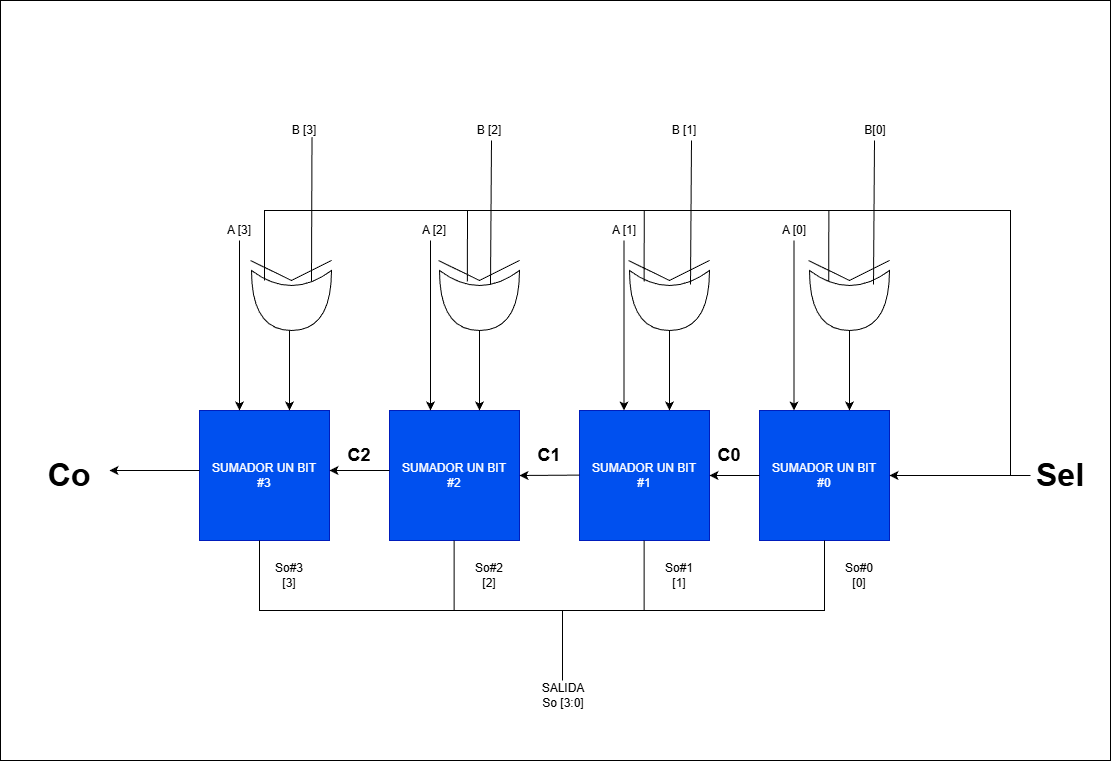

The diagram above was exported from draw.io. Its source (the exported page's mxGraphModel, read from the mxfile embedded in the PNG):
<mxGraphModel dx="2000" dy="788" grid="1" gridSize="10" guides="1" tooltips="1" connect="1" arrows="1" fold="1" page="1" pageScale="1" pageWidth="827" pageHeight="1169" math="0" shadow="0">
  <root>
    <mxCell id="0" />
    <mxCell id="1" parent="0" />
    <mxCell id="MLsMurQQh9XJ2sZv3PfM-3" parent="1" style="rounded=0;whiteSpace=wrap;html=1;" value="&lt;span style=&quot;color: rgba(0, 0, 0, 0); font-family: monospace; font-size: 0px; text-align: start; text-wrap-mode: nowrap;&quot;&gt;%3CmxGraphModel%3E%3Croot%3E%3CmxCell%20id%3D%220%22%2F%3E%3CmxCell%20id%3D%221%22%20parent%3D%220%22%2F%3E%3CmxCell%20id%3D%222%22%20parent%3D%221%22%20style%3D%22text%3Bhtml%3D1%3BwhiteSpace%3Dwrap%3BstrokeColor%3Dnone%3BfillColor%3Dnone%3Balign%3Dcenter%3BverticalAlign%3Dmiddle%3Brounded%3D0%3B%22%20value%3D%22So%233%26lt%3Bbr%26gt%3B%5B3%5D%22%20vertex%3D%221%22%3E%3CmxGeometry%20height%3D%2230%22%20width%3D%2260%22%20x%3D%22110%22%20y%3D%22380%22%20as%3D%22geometry%22%2F%3E%3C%2FmxCell%3E%3C%2Froot%3E%3C%2FmxGraphModel%3E&lt;/span&gt;" vertex="1">
      <mxGeometry height="760" width="1110" x="-150" y="140" as="geometry" />
    </mxCell>
    <mxCell id="MLsMurQQh9XJ2sZv3PfM-4" parent="1" style="whiteSpace=wrap;html=1;aspect=fixed;fillColor=light-dark(#0050EF,#FFFFFF);fontColor=#ffffff;strokeColor=#001DBC;" value="SUMADOR UN BIT&lt;br&gt;#3" vertex="1">
      <mxGeometry height="130" width="130" x="49" y="550" as="geometry" />
    </mxCell>
    <mxCell id="MLsMurQQh9XJ2sZv3PfM-11" parent="1" style="whiteSpace=wrap;html=1;aspect=fixed;fillColor=light-dark(#0050EF,#FFFFFF);fontColor=#ffffff;strokeColor=#001DBC;" value="SUMADOR UN BIT&lt;div&gt;#2&lt;/div&gt;" vertex="1">
      <mxGeometry height="130" width="130" x="239" y="550" as="geometry" />
    </mxCell>
    <mxCell id="MLsMurQQh9XJ2sZv3PfM-12" parent="1" style="whiteSpace=wrap;html=1;aspect=fixed;fillColor=light-dark(#0050EF,#FFFFFF);fontColor=#ffffff;strokeColor=#001DBC;" value="SUMADOR UN BIT&lt;br&gt;#0" vertex="1">
      <mxGeometry height="130" width="130" x="609" y="550" as="geometry" />
    </mxCell>
    <mxCell id="MLsMurQQh9XJ2sZv3PfM-13" parent="1" style="whiteSpace=wrap;html=1;aspect=fixed;fillColor=#0050ef;fontColor=#ffffff;strokeColor=#001DBC;" value="SUMADOR UN BIT&lt;br&gt;#1" vertex="1">
      <mxGeometry height="130" width="130" x="429" y="550" as="geometry" />
    </mxCell>
    <mxCell id="MLsMurQQh9XJ2sZv3PfM-16" edge="1" parent="1" source="MLsMurQQh9XJ2sZv3PfM-51" style="endArrow=classic;html=1;rounded=0;entryX=0.25;entryY=0;entryDx=0;entryDy=0;exitX=0.5;exitY=1;exitDx=0;exitDy=0;" value="">
      <mxGeometry height="50" relative="1" width="50" as="geometry">
        <Array as="points" />
        <mxPoint x="89.5" y="470" as="sourcePoint" />
        <mxPoint x="89.00000000000011" y="550" as="targetPoint" />
      </mxGeometry>
    </mxCell>
    <mxCell id="MLsMurQQh9XJ2sZv3PfM-17" edge="1" parent="1" style="endArrow=classic;html=1;rounded=0;entryX=0.25;entryY=0;entryDx=0;entryDy=0;" value="">
      <mxGeometry height="50" relative="1" width="50" as="geometry">
        <mxPoint x="139" y="470" as="sourcePoint" />
        <mxPoint x="139" y="550" as="targetPoint" />
      </mxGeometry>
    </mxCell>
    <mxCell id="MLsMurQQh9XJ2sZv3PfM-20" edge="1" parent="1" style="endArrow=classic;html=1;rounded=0;entryX=0.25;entryY=0;entryDx=0;entryDy=0;" value="">
      <mxGeometry height="50" relative="1" width="50" as="geometry">
        <mxPoint x="329" y="470" as="sourcePoint" />
        <mxPoint x="329" y="550" as="targetPoint" />
      </mxGeometry>
    </mxCell>
    <mxCell id="MLsMurQQh9XJ2sZv3PfM-22" edge="1" parent="1" style="endArrow=classic;html=1;rounded=0;entryX=0.25;entryY=0;entryDx=0;entryDy=0;" value="">
      <mxGeometry height="50" relative="1" width="50" as="geometry">
        <mxPoint x="519" y="470" as="sourcePoint" />
        <mxPoint x="519" y="550" as="targetPoint" />
      </mxGeometry>
    </mxCell>
    <mxCell id="MLsMurQQh9XJ2sZv3PfM-24" edge="1" parent="1" style="endArrow=classic;html=1;rounded=0;entryX=0.25;entryY=0;entryDx=0;entryDy=0;" value="">
      <mxGeometry height="50" relative="1" width="50" as="geometry">
        <mxPoint x="699" y="470" as="sourcePoint" />
        <mxPoint x="699" y="550" as="targetPoint" />
      </mxGeometry>
    </mxCell>
    <mxCell id="MLsMurQQh9XJ2sZv3PfM-25" edge="1" parent="1" style="endArrow=classic;html=1;rounded=0;entryX=1;entryY=0.5;entryDx=0;entryDy=0;" target="MLsMurQQh9XJ2sZv3PfM-12" value="">
      <mxGeometry height="50" relative="1" width="50" as="geometry">
        <mxPoint x="869" y="615" as="sourcePoint" />
        <mxPoint x="769" y="660" as="targetPoint" />
      </mxGeometry>
    </mxCell>
    <mxCell id="MLsMurQQh9XJ2sZv3PfM-26" edge="1" parent="1" source="MLsMurQQh9XJ2sZv3PfM-12" style="endArrow=classic;html=1;rounded=0;entryX=1;entryY=0.5;entryDx=0;entryDy=0;exitX=0;exitY=0.5;exitDx=0;exitDy=0;" target="MLsMurQQh9XJ2sZv3PfM-13" value="">
      <mxGeometry height="50" relative="1" width="50" as="geometry">
        <mxPoint x="589" y="620" as="sourcePoint" />
        <mxPoint x="589" y="700" as="targetPoint" />
      </mxGeometry>
    </mxCell>
    <mxCell id="MLsMurQQh9XJ2sZv3PfM-27" edge="1" parent="1" style="endArrow=classic;html=1;rounded=0;entryX=1;entryY=0.5;entryDx=0;entryDy=0;exitX=0;exitY=0.5;exitDx=0;exitDy=0;" target="MLsMurQQh9XJ2sZv3PfM-11" value="">
      <mxGeometry height="50" relative="1" width="50" as="geometry">
        <mxPoint x="429" y="614.6" as="sourcePoint" />
        <mxPoint x="379" y="614.6" as="targetPoint" />
      </mxGeometry>
    </mxCell>
    <mxCell id="MLsMurQQh9XJ2sZv3PfM-28" edge="1" parent="1" style="endArrow=classic;html=1;rounded=0;exitX=0;exitY=0.5;exitDx=0;exitDy=0;" value="">
      <mxGeometry height="50" relative="1" width="50" as="geometry">
        <mxPoint x="239" y="610" as="sourcePoint" />
        <mxPoint x="179" y="610" as="targetPoint" />
      </mxGeometry>
    </mxCell>
    <mxCell id="MLsMurQQh9XJ2sZv3PfM-29" edge="1" parent="1" style="endArrow=classic;html=1;rounded=0;exitX=0;exitY=0.5;exitDx=0;exitDy=0;" value="">
      <mxGeometry height="50" relative="1" width="50" as="geometry">
        <mxPoint x="49" y="610" as="sourcePoint" />
        <mxPoint x="-41" y="610" as="targetPoint" />
      </mxGeometry>
    </mxCell>
    <mxCell id="MLsMurQQh9XJ2sZv3PfM-34" edge="1" parent="1" style="endArrow=none;html=1;rounded=0;" value="">
      <mxGeometry height="50" relative="1" width="50" as="geometry">
        <mxPoint x="303.6" y="750" as="sourcePoint" />
        <mxPoint x="303.6" y="680" as="targetPoint" />
      </mxGeometry>
    </mxCell>
    <mxCell id="MLsMurQQh9XJ2sZv3PfM-35" edge="1" parent="1" style="endArrow=none;html=1;rounded=0;" value="">
      <mxGeometry height="50" relative="1" width="50" as="geometry">
        <mxPoint x="493.6" y="750" as="sourcePoint" />
        <mxPoint x="493.6" y="680" as="targetPoint" />
      </mxGeometry>
    </mxCell>
    <mxCell id="MLsMurQQh9XJ2sZv3PfM-38" edge="1" parent="1" style="endArrow=none;html=1;rounded=0;edgeStyle=elbowEdgeStyle;elbow=vertical;entryX=0.5;entryY=1;entryDx=0;entryDy=0;" target="MLsMurQQh9XJ2sZv3PfM-12" value="">
      <mxGeometry height="50" relative="1" width="50" as="geometry">
        <Array as="points">
          <mxPoint x="389" y="750" />
        </Array>
        <mxPoint x="109" y="680" as="sourcePoint" />
        <mxPoint x="309" y="740" as="targetPoint" />
      </mxGeometry>
    </mxCell>
    <mxCell id="MLsMurQQh9XJ2sZv3PfM-39" edge="1" parent="1" style="endArrow=none;html=1;rounded=0;" value="">
      <mxGeometry height="50" relative="1" width="50" as="geometry">
        <mxPoint x="412" y="820" as="sourcePoint" />
        <mxPoint x="412" y="750" as="targetPoint" />
      </mxGeometry>
    </mxCell>
    <mxCell id="MLsMurQQh9XJ2sZv3PfM-40" parent="1" style="text;html=1;whiteSpace=wrap;strokeColor=none;fillColor=none;align=center;verticalAlign=middle;rounded=0;" value="SALIDA&lt;br&gt;So [3:0]" vertex="1">
      <mxGeometry height="30" width="60" x="383" y="820" as="geometry" />
    </mxCell>
    <mxCell id="MLsMurQQh9XJ2sZv3PfM-41" parent="1" style="text;html=1;whiteSpace=wrap;strokeColor=none;fillColor=none;align=center;verticalAlign=middle;rounded=0;" value="So#3&lt;br&gt;[3]" vertex="1">
      <mxGeometry height="30" width="60" x="109" y="700" as="geometry" />
    </mxCell>
    <mxCell id="MLsMurQQh9XJ2sZv3PfM-42" parent="1" style="text;html=1;whiteSpace=wrap;strokeColor=none;fillColor=none;align=center;verticalAlign=middle;rounded=0;" value="So#2&lt;br&gt;[2]" vertex="1">
      <mxGeometry height="30" width="60" x="309" y="700" as="geometry" />
    </mxCell>
    <mxCell id="MLsMurQQh9XJ2sZv3PfM-43" parent="1" style="text;html=1;whiteSpace=wrap;strokeColor=none;fillColor=none;align=center;verticalAlign=middle;rounded=0;" value="So#1&lt;br&gt;[1]" vertex="1">
      <mxGeometry height="30" width="60" x="499" y="700" as="geometry" />
    </mxCell>
    <mxCell id="MLsMurQQh9XJ2sZv3PfM-44" parent="1" style="text;html=1;whiteSpace=wrap;strokeColor=none;fillColor=none;align=center;verticalAlign=middle;rounded=0;" value="So#0&lt;br&gt;[0]" vertex="1">
      <mxGeometry height="30" width="60" x="679" y="700" as="geometry" />
    </mxCell>
    <mxCell id="MLsMurQQh9XJ2sZv3PfM-45" parent="1" style="text;html=1;whiteSpace=wrap;strokeColor=none;fillColor=none;align=center;verticalAlign=middle;rounded=0;" value="&lt;font style=&quot;font-size: 32px;&quot;&gt;&lt;b&gt;Sel&lt;/b&gt;&lt;/font&gt;" vertex="1">
      <mxGeometry height="30" width="60" x="880" y="600" as="geometry" />
    </mxCell>
    <mxCell id="MLsMurQQh9XJ2sZv3PfM-46" parent="1" style="text;html=1;whiteSpace=wrap;strokeColor=none;fillColor=none;align=center;verticalAlign=middle;rounded=0;fontSize=18;" value="&lt;font&gt;&lt;b&gt;C0&lt;/b&gt;&lt;/font&gt;" vertex="1">
      <mxGeometry height="30" width="60" x="549" y="580" as="geometry" />
    </mxCell>
    <mxCell id="MLsMurQQh9XJ2sZv3PfM-47" parent="1" style="text;html=1;whiteSpace=wrap;strokeColor=none;fillColor=none;align=center;verticalAlign=middle;rounded=0;fontSize=18;" value="&lt;font&gt;&lt;b&gt;C1&lt;/b&gt;&lt;/font&gt;" vertex="1">
      <mxGeometry height="30" width="60" x="369" y="580" as="geometry" />
    </mxCell>
    <mxCell id="MLsMurQQh9XJ2sZv3PfM-48" parent="1" style="text;html=1;whiteSpace=wrap;strokeColor=none;fillColor=none;align=center;verticalAlign=middle;rounded=0;fontSize=18;" value="&lt;font&gt;&lt;b&gt;C2&lt;/b&gt;&lt;/font&gt;" vertex="1">
      <mxGeometry height="30" width="60" x="179" y="580" as="geometry" />
    </mxCell>
    <mxCell id="MLsMurQQh9XJ2sZv3PfM-49" parent="1" style="text;html=1;whiteSpace=wrap;strokeColor=none;fillColor=none;align=center;verticalAlign=middle;rounded=0;" value="&lt;font style=&quot;font-size: 32px;&quot;&gt;&lt;b&gt;Co&lt;/b&gt;&lt;/font&gt;" vertex="1">
      <mxGeometry height="30" width="60" x="-111" y="600" as="geometry" />
    </mxCell>
    <mxCell id="MLsMurQQh9XJ2sZv3PfM-51" parent="1" style="text;html=1;whiteSpace=wrap;strokeColor=none;fillColor=none;align=center;verticalAlign=middle;rounded=0;" value="A [3]" vertex="1">
      <mxGeometry height="20" width="50" x="64" y="360" as="geometry" />
    </mxCell>
    <mxCell id="MLsMurQQh9XJ2sZv3PfM-52" parent="1" style="text;html=1;whiteSpace=wrap;strokeColor=none;fillColor=none;align=center;verticalAlign=middle;rounded=0;" value="B [3]" vertex="1">
      <mxGeometry height="20" width="50" x="129" y="260" as="geometry" />
    </mxCell>
    <mxCell id="MLsMurQQh9XJ2sZv3PfM-53" parent="1" style="text;html=1;whiteSpace=wrap;strokeColor=none;fillColor=none;align=center;verticalAlign=middle;rounded=0;" value="A [2]" vertex="1">
      <mxGeometry height="20" width="50" x="259" y="360" as="geometry" />
    </mxCell>
    <mxCell id="MLsMurQQh9XJ2sZv3PfM-54" parent="1" style="text;html=1;whiteSpace=wrap;strokeColor=none;fillColor=none;align=center;verticalAlign=middle;rounded=0;" value="B [2]" vertex="1">
      <mxGeometry height="20" width="50" x="314" y="260" as="geometry" />
    </mxCell>
    <mxCell id="MLsMurQQh9XJ2sZv3PfM-56" parent="1" style="text;html=1;whiteSpace=wrap;strokeColor=none;fillColor=none;align=center;verticalAlign=middle;rounded=0;" value="A [1]" vertex="1">
      <mxGeometry height="20" width="50" x="449" y="360" as="geometry" />
    </mxCell>
    <mxCell id="MLsMurQQh9XJ2sZv3PfM-57" parent="1" style="text;html=1;whiteSpace=wrap;strokeColor=none;fillColor=none;align=center;verticalAlign=middle;rounded=0;" value="B [1]" vertex="1">
      <mxGeometry height="20" width="50" x="509" y="260" as="geometry" />
    </mxCell>
    <mxCell id="MLsMurQQh9XJ2sZv3PfM-60" parent="1" style="text;html=1;whiteSpace=wrap;strokeColor=none;fillColor=none;align=center;verticalAlign=middle;rounded=0;" value="A [0]" vertex="1">
      <mxGeometry height="20" width="50" x="619" y="360" as="geometry" />
    </mxCell>
    <mxCell id="MLsMurQQh9XJ2sZv3PfM-61" parent="1" style="text;html=1;whiteSpace=wrap;strokeColor=none;fillColor=none;align=center;verticalAlign=middle;rounded=0;" value="B[0]" vertex="1">
      <mxGeometry height="20" width="50" x="700" y="260" as="geometry" />
    </mxCell>
    <mxCell id="Ha9v0sP6Bi42Om7GELLd-8" parent="1" style="shape=xor;whiteSpace=wrap;html=1;rotation=90;" value="" vertex="1">
      <mxGeometry height="80" width="60" x="111" y="400" as="geometry" />
    </mxCell>
    <mxCell id="Ha9v0sP6Bi42Om7GELLd-9" edge="1" parent="1" style="endArrow=none;html=1;rounded=0;" value="">
      <mxGeometry height="50" relative="1" width="50" as="geometry">
        <Array as="points">
          <mxPoint x="141" y="420" />
        </Array>
        <mxPoint x="100" y="400" as="sourcePoint" />
        <mxPoint x="181" y="400" as="targetPoint" />
      </mxGeometry>
    </mxCell>
    <mxCell id="Ha9v0sP6Bi42Om7GELLd-10" edge="1" parent="1" style="endArrow=classic;html=1;rounded=0;entryX=0.25;entryY=0;entryDx=0;entryDy=0;exitX=0.5;exitY=1;exitDx=0;exitDy=0;" value="">
      <mxGeometry height="50" relative="1" width="50" as="geometry">
        <Array as="points" />
        <mxPoint x="280" y="380" as="sourcePoint" />
        <mxPoint x="280.0000000000001" y="550" as="targetPoint" />
      </mxGeometry>
    </mxCell>
    <mxCell id="Ha9v0sP6Bi42Om7GELLd-12" parent="1" style="shape=xor;whiteSpace=wrap;html=1;rotation=90;" value="" vertex="1">
      <mxGeometry height="80" width="60" x="299" y="400" as="geometry" />
    </mxCell>
    <mxCell id="Ha9v0sP6Bi42Om7GELLd-13" edge="1" parent="1" style="endArrow=none;html=1;rounded=0;" value="">
      <mxGeometry height="50" relative="1" width="50" as="geometry">
        <Array as="points">
          <mxPoint x="329" y="420" />
        </Array>
        <mxPoint x="288" y="400" as="sourcePoint" />
        <mxPoint x="369" y="400" as="targetPoint" />
      </mxGeometry>
    </mxCell>
    <mxCell id="Ha9v0sP6Bi42Om7GELLd-15" edge="1" parent="1" style="endArrow=classic;html=1;rounded=0;entryX=0.25;entryY=0;entryDx=0;entryDy=0;exitX=0.5;exitY=1;exitDx=0;exitDy=0;" value="">
      <mxGeometry height="50" relative="1" width="50" as="geometry">
        <Array as="points" />
        <mxPoint x="473.47" y="380" as="sourcePoint" />
        <mxPoint x="473.47000000000014" y="550" as="targetPoint" />
      </mxGeometry>
    </mxCell>
    <mxCell id="Ha9v0sP6Bi42Om7GELLd-16" parent="1" style="shape=xor;whiteSpace=wrap;html=1;rotation=90;" value="" vertex="1">
      <mxGeometry height="80" width="60" x="489" y="400" as="geometry" />
    </mxCell>
    <mxCell id="Ha9v0sP6Bi42Om7GELLd-17" edge="1" parent="1" style="endArrow=none;html=1;rounded=0;" value="">
      <mxGeometry height="50" relative="1" width="50" as="geometry">
        <Array as="points">
          <mxPoint x="519" y="420" />
        </Array>
        <mxPoint x="478" y="400" as="sourcePoint" />
        <mxPoint x="559" y="400" as="targetPoint" />
      </mxGeometry>
    </mxCell>
    <mxCell id="Ha9v0sP6Bi42Om7GELLd-18" parent="1" style="shape=xor;whiteSpace=wrap;html=1;rotation=90;" value="" vertex="1">
      <mxGeometry height="80" width="60" x="669" y="400" as="geometry" />
    </mxCell>
    <mxCell id="Ha9v0sP6Bi42Om7GELLd-19" edge="1" parent="1" style="endArrow=none;html=1;rounded=0;" value="">
      <mxGeometry height="50" relative="1" width="50" as="geometry">
        <Array as="points">
          <mxPoint x="699" y="420" />
        </Array>
        <mxPoint x="658" y="400" as="sourcePoint" />
        <mxPoint x="739" y="400" as="targetPoint" />
      </mxGeometry>
    </mxCell>
    <mxCell id="Ha9v0sP6Bi42Om7GELLd-20" edge="1" parent="1" style="endArrow=classic;html=1;rounded=0;entryX=0.25;entryY=0;entryDx=0;entryDy=0;exitX=0.5;exitY=1;exitDx=0;exitDy=0;" value="">
      <mxGeometry height="50" relative="1" width="50" as="geometry">
        <Array as="points" />
        <mxPoint x="643.47" y="380" as="sourcePoint" />
        <mxPoint x="643.4700000000001" y="550" as="targetPoint" />
      </mxGeometry>
    </mxCell>
    <mxCell id="Ha9v0sP6Bi42Om7GELLd-22" edge="1" parent="1" source="MLsMurQQh9XJ2sZv3PfM-45" style="endArrow=none;html=1;rounded=0;edgeStyle=orthogonalEdgeStyle;exitX=0;exitY=0.5;exitDx=0;exitDy=0;" value="">
      <mxGeometry height="50" relative="1" width="50" as="geometry">
        <Array as="points">
          <mxPoint x="860" y="615" />
          <mxPoint x="860" y="350" />
          <mxPoint x="114" y="350" />
        </Array>
        <mxPoint x="860" y="370" as="sourcePoint" />
        <mxPoint x="114" y="420" as="targetPoint" />
      </mxGeometry>
    </mxCell>
    <mxCell id="Ha9v0sP6Bi42Om7GELLd-25" edge="1" parent="1" source="Ha9v0sP6Bi42Om7GELLd-8" style="endArrow=none;html=1;rounded=0;exitX=0.175;exitY=0.25;exitDx=0;exitDy=0;exitPerimeter=0;entryX=0.65;entryY=0.833;entryDx=0;entryDy=0;entryPerimeter=0;" target="MLsMurQQh9XJ2sZv3PfM-52" value="">
      <mxGeometry height="50" relative="1" width="50" as="geometry">
        <mxPoint x="116" y="330" as="sourcePoint" />
        <mxPoint x="166" y="280" as="targetPoint" />
      </mxGeometry>
    </mxCell>
    <mxCell id="Ha9v0sP6Bi42Om7GELLd-27" edge="1" parent="1" style="endArrow=none;html=1;rounded=0;exitX=0.175;exitY=0.25;exitDx=0;exitDy=0;exitPerimeter=0;entryX=0.65;entryY=0.833;entryDx=0;entryDy=0;entryPerimeter=0;" value="">
      <mxGeometry height="50" relative="1" width="50" as="geometry">
        <mxPoint x="340" y="424" as="sourcePoint" />
        <mxPoint x="341" y="280" as="targetPoint" />
      </mxGeometry>
    </mxCell>
    <mxCell id="Ha9v0sP6Bi42Om7GELLd-29" edge="1" parent="1" style="endArrow=none;html=1;rounded=0;exitX=0.175;exitY=0.25;exitDx=0;exitDy=0;exitPerimeter=0;entryX=0.65;entryY=0.833;entryDx=0;entryDy=0;entryPerimeter=0;" value="">
      <mxGeometry height="50" relative="1" width="50" as="geometry">
        <mxPoint x="540" y="424" as="sourcePoint" />
        <mxPoint x="541" y="280" as="targetPoint" />
      </mxGeometry>
    </mxCell>
    <mxCell id="Ha9v0sP6Bi42Om7GELLd-30" edge="1" parent="1" style="endArrow=none;html=1;rounded=0;exitX=0.175;exitY=0.25;exitDx=0;exitDy=0;exitPerimeter=0;entryX=0.65;entryY=0.833;entryDx=0;entryDy=0;entryPerimeter=0;" value="">
      <mxGeometry height="50" relative="1" width="50" as="geometry">
        <mxPoint x="723" y="424" as="sourcePoint" />
        <mxPoint x="724" y="280" as="targetPoint" />
      </mxGeometry>
    </mxCell>
    <mxCell id="Ha9v0sP6Bi42Om7GELLd-31" edge="1" parent="1" source="Ha9v0sP6Bi42Om7GELLd-12" style="endArrow=none;html=1;rounded=0;exitX=0.183;exitY=0.652;exitDx=0;exitDy=0;exitPerimeter=0;" value="">
      <mxGeometry height="50" relative="1" width="50" as="geometry">
        <mxPoint x="314" y="430" as="sourcePoint" />
        <mxPoint x="317" y="350" as="targetPoint" />
      </mxGeometry>
    </mxCell>
    <mxCell id="Ha9v0sP6Bi42Om7GELLd-33" edge="1" parent="1" style="endArrow=none;html=1;rounded=0;exitX=0.183;exitY=0.652;exitDx=0;exitDy=0;exitPerimeter=0;" value="">
      <mxGeometry height="50" relative="1" width="50" as="geometry">
        <mxPoint x="493.6" y="420.9799999999999" as="sourcePoint" />
        <mxPoint x="493.7600000000001" y="350" as="targetPoint" />
      </mxGeometry>
    </mxCell>
    <mxCell id="Ha9v0sP6Bi42Om7GELLd-34" edge="1" parent="1" style="endArrow=none;html=1;rounded=0;exitX=0.183;exitY=0.652;exitDx=0;exitDy=0;exitPerimeter=0;" value="">
      <mxGeometry height="50" relative="1" width="50" as="geometry">
        <mxPoint x="678.2" y="420.9799999999999" as="sourcePoint" />
        <mxPoint x="678.3600000000001" y="350" as="targetPoint" />
      </mxGeometry>
    </mxCell>
  </root>
</mxGraphModel>